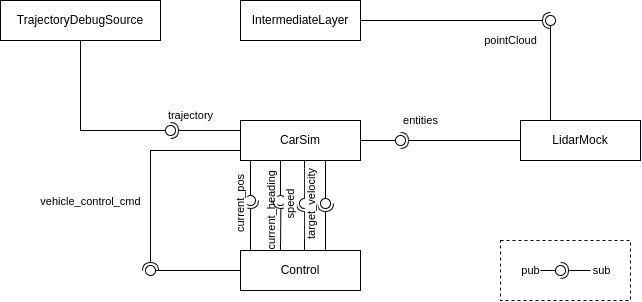

The diagram above was exported from draw.io. Its source (the exported page's mxGraphModel, read from the mxfile embedded in the PNG):
<mxGraphModel dx="928" dy="856" grid="1" gridSize="10" guides="1" tooltips="1" connect="1" arrows="1" fold="1" page="1" pageScale="1" pageWidth="850" pageHeight="1100" math="0" shadow="0">
  <root>
    <mxCell id="0" />
    <mxCell id="1" parent="0" />
    <mxCell id="x8LJ8BIJFGKlbMDEKWdc-48" value="" style="rounded=0;whiteSpace=wrap;html=1;dashed=1;fillColor=none;" vertex="1" parent="1">
      <mxGeometry x="620" y="560" width="130" height="60" as="geometry" />
    </mxCell>
    <mxCell id="x8LJ8BIJFGKlbMDEKWdc-1" value="CarSim" style="html=1;whiteSpace=wrap;" vertex="1" parent="1">
      <mxGeometry x="360" y="440" width="120" height="40" as="geometry" />
    </mxCell>
    <mxCell id="x8LJ8BIJFGKlbMDEKWdc-3" value="LidarMock" style="html=1;whiteSpace=wrap;" vertex="1" parent="1">
      <mxGeometry x="640" y="440" width="120" height="40" as="geometry" />
    </mxCell>
    <mxCell id="x8LJ8BIJFGKlbMDEKWdc-4" value="" style="rounded=0;orthogonalLoop=1;jettySize=auto;html=1;endArrow=halfCircle;endFill=0;endSize=6;strokeWidth=1;sketch=0;exitX=0;exitY=0.5;exitDx=0;exitDy=0;" edge="1" parent="1" source="x8LJ8BIJFGKlbMDEKWdc-3">
      <mxGeometry relative="1" as="geometry">
        <mxPoint x="480" y="515" as="sourcePoint" />
        <mxPoint x="520" y="460" as="targetPoint" />
      </mxGeometry>
    </mxCell>
    <mxCell id="x8LJ8BIJFGKlbMDEKWdc-7" value="entities" style="edgeLabel;html=1;align=center;verticalAlign=middle;resizable=0;points=[];" vertex="1" connectable="0" parent="x8LJ8BIJFGKlbMDEKWdc-4">
      <mxGeometry x="0.75" relative="1" as="geometry">
        <mxPoint x="5" y="-20" as="offset" />
      </mxGeometry>
    </mxCell>
    <mxCell id="x8LJ8BIJFGKlbMDEKWdc-5" value="" style="rounded=0;orthogonalLoop=1;jettySize=auto;html=1;endArrow=oval;endFill=0;sketch=0;sourcePerimeterSpacing=0;targetPerimeterSpacing=0;endSize=10;exitX=1;exitY=0.5;exitDx=0;exitDy=0;" edge="1" parent="1" source="x8LJ8BIJFGKlbMDEKWdc-1">
      <mxGeometry relative="1" as="geometry">
        <mxPoint x="440" y="515" as="sourcePoint" />
        <mxPoint x="520" y="460" as="targetPoint" />
      </mxGeometry>
    </mxCell>
    <mxCell id="x8LJ8BIJFGKlbMDEKWdc-6" value="" style="ellipse;whiteSpace=wrap;html=1;align=center;aspect=fixed;fillColor=none;strokeColor=none;resizable=0;perimeter=centerPerimeter;rotatable=0;allowArrows=0;points=[];outlineConnect=1;" vertex="1" parent="1">
      <mxGeometry x="455" y="510" width="10" height="10" as="geometry" />
    </mxCell>
    <mxCell id="x8LJ8BIJFGKlbMDEKWdc-8" value="IntermediateLayer" style="html=1;whiteSpace=wrap;" vertex="1" parent="1">
      <mxGeometry x="360" y="320" width="120" height="40" as="geometry" />
    </mxCell>
    <mxCell id="x8LJ8BIJFGKlbMDEKWdc-9" value="" style="rounded=0;orthogonalLoop=1;jettySize=auto;html=1;endArrow=halfCircle;endFill=0;endSize=6;strokeWidth=1;sketch=0;exitX=1;exitY=0.5;exitDx=0;exitDy=0;" edge="1" parent="1" source="x8LJ8BIJFGKlbMDEKWdc-8">
      <mxGeometry relative="1" as="geometry">
        <mxPoint x="400" y="405" as="sourcePoint" />
        <mxPoint x="670" y="340" as="targetPoint" />
      </mxGeometry>
    </mxCell>
    <mxCell id="x8LJ8BIJFGKlbMDEKWdc-12" value="pointCloud" style="edgeLabel;html=1;align=center;verticalAlign=middle;resizable=0;points=[];" vertex="1" connectable="0" parent="x8LJ8BIJFGKlbMDEKWdc-9">
      <mxGeometry x="0.1684" y="-1" relative="1" as="geometry">
        <mxPoint x="39" y="19" as="offset" />
      </mxGeometry>
    </mxCell>
    <mxCell id="x8LJ8BIJFGKlbMDEKWdc-10" value="" style="rounded=0;orthogonalLoop=1;jettySize=auto;html=1;endArrow=oval;endFill=0;sketch=0;sourcePerimeterSpacing=0;targetPerimeterSpacing=0;endSize=10;exitX=0.25;exitY=0;exitDx=0;exitDy=0;" edge="1" parent="1" source="x8LJ8BIJFGKlbMDEKWdc-3">
      <mxGeometry relative="1" as="geometry">
        <mxPoint x="360" y="405" as="sourcePoint" />
        <mxPoint x="670" y="340" as="targetPoint" />
      </mxGeometry>
    </mxCell>
    <mxCell id="x8LJ8BIJFGKlbMDEKWdc-11" value="" style="ellipse;whiteSpace=wrap;html=1;align=center;aspect=fixed;fillColor=none;strokeColor=none;resizable=0;perimeter=centerPerimeter;rotatable=0;allowArrows=0;points=[];outlineConnect=1;" vertex="1" parent="1">
      <mxGeometry x="375" y="400" width="10" height="10" as="geometry" />
    </mxCell>
    <mxCell id="x8LJ8BIJFGKlbMDEKWdc-13" value="" style="rounded=0;orthogonalLoop=1;jettySize=auto;html=1;endArrow=halfCircle;endFill=0;endSize=6;strokeWidth=1;sketch=0;" edge="1" parent="1">
      <mxGeometry relative="1" as="geometry">
        <mxPoint x="370" y="570" as="sourcePoint" />
        <mxPoint x="370" y="520" as="targetPoint" />
      </mxGeometry>
    </mxCell>
    <mxCell id="x8LJ8BIJFGKlbMDEKWdc-14" value="" style="rounded=0;orthogonalLoop=1;jettySize=auto;html=1;endArrow=oval;endFill=0;sketch=0;sourcePerimeterSpacing=0;targetPerimeterSpacing=0;endSize=10;exitX=0.25;exitY=1;exitDx=0;exitDy=0;" edge="1" parent="1">
      <mxGeometry relative="1" as="geometry">
        <mxPoint x="370" y="480" as="sourcePoint" />
        <mxPoint x="370" y="520" as="targetPoint" />
      </mxGeometry>
    </mxCell>
    <mxCell id="x8LJ8BIJFGKlbMDEKWdc-19" value="current_pos" style="edgeLabel;html=1;align=center;verticalAlign=middle;resizable=0;points=[];horizontal=0;" vertex="1" connectable="0" parent="x8LJ8BIJFGKlbMDEKWdc-14">
      <mxGeometry x="-0.1333" y="-2" relative="1" as="geometry">
        <mxPoint x="-8" y="26" as="offset" />
      </mxGeometry>
    </mxCell>
    <mxCell id="x8LJ8BIJFGKlbMDEKWdc-15" value="" style="ellipse;whiteSpace=wrap;html=1;align=center;aspect=fixed;fillColor=none;strokeColor=none;resizable=0;perimeter=centerPerimeter;rotatable=0;allowArrows=0;points=[];outlineConnect=1;" vertex="1" parent="1">
      <mxGeometry x="375" y="400" width="10" height="10" as="geometry" />
    </mxCell>
    <mxCell id="x8LJ8BIJFGKlbMDEKWdc-16" value="" style="rounded=0;orthogonalLoop=1;jettySize=auto;html=1;endArrow=oval;endFill=0;sketch=0;sourcePerimeterSpacing=0;targetPerimeterSpacing=0;endSize=10;exitX=0.25;exitY=1;exitDx=0;exitDy=0;" edge="1" parent="1">
      <mxGeometry relative="1" as="geometry">
        <mxPoint x="400" y="480" as="sourcePoint" />
        <mxPoint x="400" y="520" as="targetPoint" />
      </mxGeometry>
    </mxCell>
    <mxCell id="x8LJ8BIJFGKlbMDEKWdc-20" value="current_heading" style="edgeLabel;html=1;align=center;verticalAlign=middle;resizable=0;points=[];horizontal=0;" vertex="1" connectable="0" parent="x8LJ8BIJFGKlbMDEKWdc-16">
      <mxGeometry x="0.1583" y="-2" relative="1" as="geometry">
        <mxPoint x="-8" y="27" as="offset" />
      </mxGeometry>
    </mxCell>
    <mxCell id="x8LJ8BIJFGKlbMDEKWdc-17" value="" style="rounded=0;orthogonalLoop=1;jettySize=auto;html=1;endArrow=halfCircle;endFill=0;endSize=6;strokeWidth=1;sketch=0;" edge="1" parent="1">
      <mxGeometry relative="1" as="geometry">
        <mxPoint x="400" y="570" as="sourcePoint" />
        <mxPoint x="400.42" y="520" as="targetPoint" />
      </mxGeometry>
    </mxCell>
    <mxCell id="x8LJ8BIJFGKlbMDEKWdc-21" value="Control" style="html=1;whiteSpace=wrap;" vertex="1" parent="1">
      <mxGeometry x="360" y="570" width="120" height="40" as="geometry" />
    </mxCell>
    <mxCell id="x8LJ8BIJFGKlbMDEKWdc-22" value="" style="rounded=0;orthogonalLoop=1;jettySize=auto;html=1;endArrow=halfCircle;endFill=0;endSize=6;strokeWidth=1;sketch=0;exitX=0;exitY=0.75;exitDx=0;exitDy=0;" edge="1" parent="1" source="x8LJ8BIJFGKlbMDEKWdc-1">
      <mxGeometry relative="1" as="geometry">
        <mxPoint x="400" y="405" as="sourcePoint" />
        <mxPoint x="270" y="590" as="targetPoint" />
        <Array as="points">
          <mxPoint x="270" y="470" />
        </Array>
      </mxGeometry>
    </mxCell>
    <mxCell id="x8LJ8BIJFGKlbMDEKWdc-25" value="vehicle_control_cmd" style="edgeLabel;html=1;align=center;verticalAlign=middle;resizable=0;points=[];" vertex="1" connectable="0" parent="x8LJ8BIJFGKlbMDEKWdc-22">
      <mxGeometry x="0.2712" y="-3" relative="1" as="geometry">
        <mxPoint x="-57" y="7" as="offset" />
      </mxGeometry>
    </mxCell>
    <mxCell id="x8LJ8BIJFGKlbMDEKWdc-23" value="" style="rounded=0;orthogonalLoop=1;jettySize=auto;html=1;endArrow=oval;endFill=0;sketch=0;sourcePerimeterSpacing=0;targetPerimeterSpacing=0;endSize=10;exitX=0;exitY=0.5;exitDx=0;exitDy=0;" edge="1" parent="1" source="x8LJ8BIJFGKlbMDEKWdc-21">
      <mxGeometry relative="1" as="geometry">
        <mxPoint x="360" y="405" as="sourcePoint" />
        <mxPoint x="270" y="590" as="targetPoint" />
      </mxGeometry>
    </mxCell>
    <mxCell id="x8LJ8BIJFGKlbMDEKWdc-24" value="" style="ellipse;whiteSpace=wrap;html=1;align=center;aspect=fixed;fillColor=none;strokeColor=none;resizable=0;perimeter=centerPerimeter;rotatable=0;allowArrows=0;points=[];outlineConnect=1;" vertex="1" parent="1">
      <mxGeometry x="375" y="400" width="10" height="10" as="geometry" />
    </mxCell>
    <mxCell id="x8LJ8BIJFGKlbMDEKWdc-28" value="" style="ellipse;whiteSpace=wrap;html=1;align=center;aspect=fixed;fillColor=none;strokeColor=none;resizable=0;perimeter=centerPerimeter;rotatable=0;allowArrows=0;points=[];outlineConnect=1;" vertex="1" parent="1">
      <mxGeometry x="375" y="400" width="10" height="10" as="geometry" />
    </mxCell>
    <mxCell id="x8LJ8BIJFGKlbMDEKWdc-30" value="" style="rounded=0;orthogonalLoop=1;jettySize=auto;html=1;endArrow=halfCircle;endFill=0;endSize=6;strokeWidth=1;sketch=0;exitX=0.75;exitY=0;exitDx=0;exitDy=0;entryX=0.367;entryY=0.267;entryDx=0;entryDy=0;entryPerimeter=0;" edge="1" parent="1">
      <mxGeometry relative="1" as="geometry">
        <mxPoint x="424" y="570" as="sourcePoint" />
        <mxPoint x="424" y="523" as="targetPoint" />
      </mxGeometry>
    </mxCell>
    <mxCell id="x8LJ8BIJFGKlbMDEKWdc-31" value="" style="rounded=0;orthogonalLoop=1;jettySize=auto;html=1;endArrow=oval;endFill=0;sketch=0;sourcePerimeterSpacing=0;targetPerimeterSpacing=0;endSize=10;exitX=0.75;exitY=1;exitDx=0;exitDy=0;" edge="1" parent="1">
      <mxGeometry relative="1" as="geometry">
        <mxPoint x="424" y="480" as="sourcePoint" />
        <mxPoint x="424" y="523" as="targetPoint" />
      </mxGeometry>
    </mxCell>
    <mxCell id="x8LJ8BIJFGKlbMDEKWdc-33" value="speed" style="edgeLabel;html=1;align=center;verticalAlign=middle;resizable=0;points=[];horizontal=0;" vertex="1" connectable="0" parent="x8LJ8BIJFGKlbMDEKWdc-31">
      <mxGeometry x="-0.0775" relative="1" as="geometry">
        <mxPoint x="-15" y="24" as="offset" />
      </mxGeometry>
    </mxCell>
    <mxCell id="x8LJ8BIJFGKlbMDEKWdc-32" value="" style="ellipse;whiteSpace=wrap;html=1;align=center;aspect=fixed;fillColor=none;strokeColor=none;resizable=0;perimeter=centerPerimeter;rotatable=0;allowArrows=0;points=[];outlineConnect=1;" vertex="1" parent="1">
      <mxGeometry x="445" y="518" width="10" height="10" as="geometry" />
    </mxCell>
    <mxCell id="x8LJ8BIJFGKlbMDEKWdc-34" value="" style="rounded=0;orthogonalLoop=1;jettySize=auto;html=1;endArrow=halfCircle;endFill=0;endSize=6;strokeWidth=1;sketch=0;exitX=0.75;exitY=0;exitDx=0;exitDy=0;entryX=0.367;entryY=0.267;entryDx=0;entryDy=0;entryPerimeter=0;" edge="1" parent="1">
      <mxGeometry relative="1" as="geometry">
        <mxPoint x="445" y="570" as="sourcePoint" />
        <mxPoint x="445" y="523" as="targetPoint" />
      </mxGeometry>
    </mxCell>
    <mxCell id="x8LJ8BIJFGKlbMDEKWdc-35" value="" style="rounded=0;orthogonalLoop=1;jettySize=auto;html=1;endArrow=oval;endFill=0;sketch=0;sourcePerimeterSpacing=0;targetPerimeterSpacing=0;endSize=10;exitX=0.75;exitY=1;exitDx=0;exitDy=0;" edge="1" parent="1">
      <mxGeometry relative="1" as="geometry">
        <mxPoint x="445" y="480" as="sourcePoint" />
        <mxPoint x="445" y="523" as="targetPoint" />
      </mxGeometry>
    </mxCell>
    <mxCell id="x8LJ8BIJFGKlbMDEKWdc-36" value="target_velocity" style="edgeLabel;html=1;align=center;verticalAlign=middle;resizable=0;points=[];horizontal=0;" vertex="1" connectable="0" parent="x8LJ8BIJFGKlbMDEKWdc-35">
      <mxGeometry x="-0.0775" relative="1" as="geometry">
        <mxPoint x="-15" y="24" as="offset" />
      </mxGeometry>
    </mxCell>
    <mxCell id="x8LJ8BIJFGKlbMDEKWdc-43" value="" style="rounded=0;orthogonalLoop=1;jettySize=auto;html=1;endArrow=halfCircle;endFill=0;endSize=6;strokeWidth=1;sketch=0;" edge="1" parent="1">
      <mxGeometry relative="1" as="geometry">
        <mxPoint x="710" y="590" as="sourcePoint" />
        <mxPoint x="680" y="590" as="targetPoint" />
      </mxGeometry>
    </mxCell>
    <mxCell id="x8LJ8BIJFGKlbMDEKWdc-47" value="sub" style="edgeLabel;html=1;align=center;verticalAlign=middle;resizable=0;points=[];" vertex="1" connectable="0" parent="x8LJ8BIJFGKlbMDEKWdc-43">
      <mxGeometry x="-0.619" y="-2" relative="1" as="geometry">
        <mxPoint x="16" y="2" as="offset" />
      </mxGeometry>
    </mxCell>
    <mxCell id="x8LJ8BIJFGKlbMDEKWdc-44" value="" style="rounded=0;orthogonalLoop=1;jettySize=auto;html=1;endArrow=oval;endFill=0;sketch=0;sourcePerimeterSpacing=0;targetPerimeterSpacing=0;endSize=10;" edge="1" parent="1">
      <mxGeometry relative="1" as="geometry">
        <mxPoint x="660" y="590" as="sourcePoint" />
        <mxPoint x="680" y="590" as="targetPoint" />
      </mxGeometry>
    </mxCell>
    <mxCell id="x8LJ8BIJFGKlbMDEKWdc-46" value="pub" style="edgeLabel;html=1;align=center;verticalAlign=middle;resizable=0;points=[];" vertex="1" connectable="0" parent="x8LJ8BIJFGKlbMDEKWdc-44">
      <mxGeometry x="-0.4762" y="-1" relative="1" as="geometry">
        <mxPoint x="-15" y="-1" as="offset" />
      </mxGeometry>
    </mxCell>
    <mxCell id="x8LJ8BIJFGKlbMDEKWdc-45" value="" style="ellipse;whiteSpace=wrap;html=1;align=center;aspect=fixed;fillColor=none;strokeColor=none;resizable=0;perimeter=centerPerimeter;rotatable=0;allowArrows=0;points=[];outlineConnect=1;" vertex="1" parent="1">
      <mxGeometry x="625" y="590" width="10" height="10" as="geometry" />
    </mxCell>
    <mxCell id="x8LJ8BIJFGKlbMDEKWdc-51" value="" style="rounded=0;orthogonalLoop=1;jettySize=auto;html=1;endArrow=halfCircle;endFill=0;endSize=6;strokeWidth=1;sketch=0;exitX=0;exitY=0.25;exitDx=0;exitDy=0;" edge="1" parent="1" source="x8LJ8BIJFGKlbMDEKWdc-1">
      <mxGeometry relative="1" as="geometry">
        <mxPoint x="620" y="415" as="sourcePoint" />
        <mxPoint x="290" y="450" as="targetPoint" />
      </mxGeometry>
    </mxCell>
    <mxCell id="x8LJ8BIJFGKlbMDEKWdc-54" value="trajectory" style="edgeLabel;html=1;align=center;verticalAlign=middle;resizable=0;points=[];" vertex="1" connectable="0" parent="x8LJ8BIJFGKlbMDEKWdc-51">
      <mxGeometry x="0.419" relative="1" as="geometry">
        <mxPoint y="-15" as="offset" />
      </mxGeometry>
    </mxCell>
    <mxCell id="x8LJ8BIJFGKlbMDEKWdc-53" value="" style="ellipse;whiteSpace=wrap;html=1;align=center;aspect=fixed;fillColor=none;strokeColor=none;resizable=0;perimeter=centerPerimeter;rotatable=0;allowArrows=0;points=[];outlineConnect=1;" vertex="1" parent="1">
      <mxGeometry x="240" y="430" width="10" height="10" as="geometry" />
    </mxCell>
    <mxCell id="x8LJ8BIJFGKlbMDEKWdc-55" value="TrajectoryDebugSource" style="html=1;whiteSpace=wrap;" vertex="1" parent="1">
      <mxGeometry x="120" y="320" width="160" height="40" as="geometry" />
    </mxCell>
    <mxCell id="x8LJ8BIJFGKlbMDEKWdc-57" value="" style="rounded=0;orthogonalLoop=1;jettySize=auto;html=1;endArrow=oval;endFill=0;sketch=0;sourcePerimeterSpacing=0;targetPerimeterSpacing=0;endSize=10;exitX=0.5;exitY=1;exitDx=0;exitDy=0;" edge="1" parent="1" source="x8LJ8BIJFGKlbMDEKWdc-55">
      <mxGeometry relative="1" as="geometry">
        <mxPoint x="460" y="455" as="sourcePoint" />
        <mxPoint x="290" y="450" as="targetPoint" />
        <Array as="points">
          <mxPoint x="200" y="450" />
        </Array>
      </mxGeometry>
    </mxCell>
    <mxCell id="x8LJ8BIJFGKlbMDEKWdc-58" value="" style="ellipse;whiteSpace=wrap;html=1;align=center;aspect=fixed;fillColor=none;strokeColor=none;resizable=0;perimeter=centerPerimeter;rotatable=0;allowArrows=0;points=[];outlineConnect=1;" vertex="1" parent="1">
      <mxGeometry x="280" y="450" width="10" height="10" as="geometry" />
    </mxCell>
  </root>
</mxGraphModel>